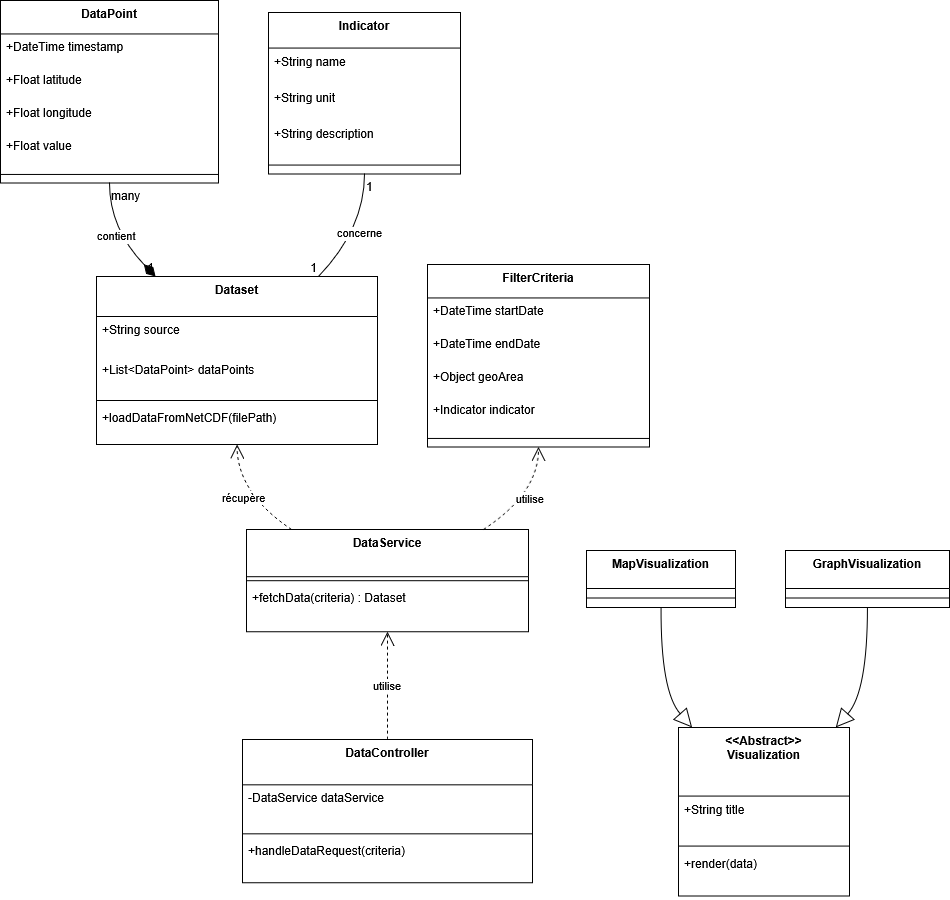

The diagram above was exported from draw.io. Its source (the exported page's mxGraphModel, read from the mxfile embedded in the PNG):
<mxGraphModel dx="1158" dy="626" grid="1" gridSize="10" guides="1" tooltips="1" connect="1" arrows="1" fold="1" page="1" pageScale="1" pageWidth="827" pageHeight="1169" math="0" shadow="0">
  <root>
    <mxCell id="0" />
    <mxCell id="1" parent="0" />
    <mxCell id="T0PFlhXqGNAqH4cSoFsM-36" value="Indicator" style="swimlane;fontStyle=1;align=center;verticalAlign=top;childLayout=stackLayout;horizontal=1;startSize=35.55555555555556;horizontalStack=0;resizeParent=1;resizeParentMax=0;resizeLast=0;collapsible=0;marginBottom=0;" vertex="1" parent="1">
      <mxGeometry x="288" y="32" width="192" height="161.55555555555554" as="geometry" />
    </mxCell>
    <mxCell id="T0PFlhXqGNAqH4cSoFsM-37" value="+String name" style="text;strokeColor=none;fillColor=none;align=left;verticalAlign=top;spacingLeft=4;spacingRight=4;overflow=hidden;rotatable=0;points=[[0,0.5],[1,0.5]];portConstraint=eastwest;" vertex="1" parent="T0PFlhXqGNAqH4cSoFsM-36">
      <mxGeometry y="35.55555555555556" width="192" height="36" as="geometry" />
    </mxCell>
    <mxCell id="T0PFlhXqGNAqH4cSoFsM-38" value="+String unit" style="text;strokeColor=none;fillColor=none;align=left;verticalAlign=top;spacingLeft=4;spacingRight=4;overflow=hidden;rotatable=0;points=[[0,0.5],[1,0.5]];portConstraint=eastwest;" vertex="1" parent="T0PFlhXqGNAqH4cSoFsM-36">
      <mxGeometry y="71.55555555555556" width="192" height="36" as="geometry" />
    </mxCell>
    <mxCell id="T0PFlhXqGNAqH4cSoFsM-39" value="+String description" style="text;strokeColor=none;fillColor=none;align=left;verticalAlign=top;spacingLeft=4;spacingRight=4;overflow=hidden;rotatable=0;points=[[0,0.5],[1,0.5]];portConstraint=eastwest;" vertex="1" parent="T0PFlhXqGNAqH4cSoFsM-36">
      <mxGeometry y="107.55555555555556" width="192" height="36" as="geometry" />
    </mxCell>
    <mxCell id="T0PFlhXqGNAqH4cSoFsM-40" style="line;strokeWidth=1;fillColor=none;align=left;verticalAlign=middle;spacingTop=-1;spacingLeft=3;spacingRight=3;rotatable=0;labelPosition=right;points=[];portConstraint=eastwest;strokeColor=inherit;" vertex="1" parent="T0PFlhXqGNAqH4cSoFsM-36">
      <mxGeometry y="143.55555555555554" width="192" height="18" as="geometry" />
    </mxCell>
    <mxCell id="T0PFlhXqGNAqH4cSoFsM-41" value="Dataset" style="swimlane;fontStyle=1;align=center;verticalAlign=top;childLayout=stackLayout;horizontal=1;startSize=40;horizontalStack=0;resizeParent=1;resizeParentMax=0;resizeLast=0;collapsible=0;marginBottom=0;" vertex="1" parent="1">
      <mxGeometry x="116" y="296" width="281" height="168" as="geometry" />
    </mxCell>
    <mxCell id="T0PFlhXqGNAqH4cSoFsM-42" value="+String source" style="text;strokeColor=none;fillColor=none;align=left;verticalAlign=top;spacingLeft=4;spacingRight=4;overflow=hidden;rotatable=0;points=[[0,0.5],[1,0.5]];portConstraint=eastwest;" vertex="1" parent="T0PFlhXqGNAqH4cSoFsM-41">
      <mxGeometry y="40" width="281" height="40" as="geometry" />
    </mxCell>
    <mxCell id="T0PFlhXqGNAqH4cSoFsM-43" value="+List&lt;DataPoint&gt; dataPoints" style="text;strokeColor=none;fillColor=none;align=left;verticalAlign=top;spacingLeft=4;spacingRight=4;overflow=hidden;rotatable=0;points=[[0,0.5],[1,0.5]];portConstraint=eastwest;" vertex="1" parent="T0PFlhXqGNAqH4cSoFsM-41">
      <mxGeometry y="80" width="281" height="40" as="geometry" />
    </mxCell>
    <mxCell id="T0PFlhXqGNAqH4cSoFsM-44" style="line;strokeWidth=1;fillColor=none;align=left;verticalAlign=middle;spacingTop=-1;spacingLeft=3;spacingRight=3;rotatable=0;labelPosition=right;points=[];portConstraint=eastwest;strokeColor=inherit;" vertex="1" parent="T0PFlhXqGNAqH4cSoFsM-41">
      <mxGeometry y="120" width="281" height="8" as="geometry" />
    </mxCell>
    <mxCell id="T0PFlhXqGNAqH4cSoFsM-45" value="+loadDataFromNetCDF(filePath)" style="text;strokeColor=none;fillColor=none;align=left;verticalAlign=top;spacingLeft=4;spacingRight=4;overflow=hidden;rotatable=0;points=[[0,0.5],[1,0.5]];portConstraint=eastwest;" vertex="1" parent="T0PFlhXqGNAqH4cSoFsM-41">
      <mxGeometry y="128" width="281" height="40" as="geometry" />
    </mxCell>
    <mxCell id="T0PFlhXqGNAqH4cSoFsM-46" value="DataPoint" style="swimlane;fontStyle=1;align=center;verticalAlign=top;childLayout=stackLayout;horizontal=1;startSize=33.45454545454545;horizontalStack=0;resizeParent=1;resizeParentMax=0;resizeLast=0;collapsible=0;marginBottom=0;" vertex="1" parent="1">
      <mxGeometry x="20" y="20" width="218" height="182.45454545454544" as="geometry" />
    </mxCell>
    <mxCell id="T0PFlhXqGNAqH4cSoFsM-47" value="+DateTime timestamp" style="text;strokeColor=none;fillColor=none;align=left;verticalAlign=top;spacingLeft=4;spacingRight=4;overflow=hidden;rotatable=0;points=[[0,0.5],[1,0.5]];portConstraint=eastwest;" vertex="1" parent="T0PFlhXqGNAqH4cSoFsM-46">
      <mxGeometry y="33.45454545454545" width="218" height="33" as="geometry" />
    </mxCell>
    <mxCell id="T0PFlhXqGNAqH4cSoFsM-48" value="+Float latitude" style="text;strokeColor=none;fillColor=none;align=left;verticalAlign=top;spacingLeft=4;spacingRight=4;overflow=hidden;rotatable=0;points=[[0,0.5],[1,0.5]];portConstraint=eastwest;" vertex="1" parent="T0PFlhXqGNAqH4cSoFsM-46">
      <mxGeometry y="66.45454545454545" width="218" height="33" as="geometry" />
    </mxCell>
    <mxCell id="T0PFlhXqGNAqH4cSoFsM-49" value="+Float longitude" style="text;strokeColor=none;fillColor=none;align=left;verticalAlign=top;spacingLeft=4;spacingRight=4;overflow=hidden;rotatable=0;points=[[0,0.5],[1,0.5]];portConstraint=eastwest;" vertex="1" parent="T0PFlhXqGNAqH4cSoFsM-46">
      <mxGeometry y="99.45454545454545" width="218" height="33" as="geometry" />
    </mxCell>
    <mxCell id="T0PFlhXqGNAqH4cSoFsM-50" value="+Float value" style="text;strokeColor=none;fillColor=none;align=left;verticalAlign=top;spacingLeft=4;spacingRight=4;overflow=hidden;rotatable=0;points=[[0,0.5],[1,0.5]];portConstraint=eastwest;" vertex="1" parent="T0PFlhXqGNAqH4cSoFsM-46">
      <mxGeometry y="132.45454545454544" width="218" height="33" as="geometry" />
    </mxCell>
    <mxCell id="T0PFlhXqGNAqH4cSoFsM-51" style="line;strokeWidth=1;fillColor=none;align=left;verticalAlign=middle;spacingTop=-1;spacingLeft=3;spacingRight=3;rotatable=0;labelPosition=right;points=[];portConstraint=eastwest;strokeColor=inherit;" vertex="1" parent="T0PFlhXqGNAqH4cSoFsM-46">
      <mxGeometry y="165.45454545454544" width="218" height="17" as="geometry" />
    </mxCell>
    <mxCell id="T0PFlhXqGNAqH4cSoFsM-52" value="DataController" style="swimlane;fontStyle=1;align=center;verticalAlign=top;childLayout=stackLayout;horizontal=1;startSize=45.333333333333336;horizontalStack=0;resizeParent=1;resizeParentMax=0;resizeLast=0;collapsible=0;marginBottom=0;" vertex="1" parent="1">
      <mxGeometry x="262" y="759" width="290" height="143.33333333333334" as="geometry" />
    </mxCell>
    <mxCell id="T0PFlhXqGNAqH4cSoFsM-53" value="-DataService dataService" style="text;strokeColor=none;fillColor=none;align=left;verticalAlign=top;spacingLeft=4;spacingRight=4;overflow=hidden;rotatable=0;points=[[0,0.5],[1,0.5]];portConstraint=eastwest;" vertex="1" parent="T0PFlhXqGNAqH4cSoFsM-52">
      <mxGeometry y="45.333333333333336" width="290" height="45" as="geometry" />
    </mxCell>
    <mxCell id="T0PFlhXqGNAqH4cSoFsM-54" style="line;strokeWidth=1;fillColor=none;align=left;verticalAlign=middle;spacingTop=-1;spacingLeft=3;spacingRight=3;rotatable=0;labelPosition=right;points=[];portConstraint=eastwest;strokeColor=inherit;" vertex="1" parent="T0PFlhXqGNAqH4cSoFsM-52">
      <mxGeometry y="90.33333333333334" width="290" height="8" as="geometry" />
    </mxCell>
    <mxCell id="T0PFlhXqGNAqH4cSoFsM-55" value="+handleDataRequest(criteria)" style="text;strokeColor=none;fillColor=none;align=left;verticalAlign=top;spacingLeft=4;spacingRight=4;overflow=hidden;rotatable=0;points=[[0,0.5],[1,0.5]];portConstraint=eastwest;" vertex="1" parent="T0PFlhXqGNAqH4cSoFsM-52">
      <mxGeometry y="98.33333333333334" width="290" height="45" as="geometry" />
    </mxCell>
    <mxCell id="T0PFlhXqGNAqH4cSoFsM-56" value="DataService" style="swimlane;fontStyle=1;align=center;verticalAlign=top;childLayout=stackLayout;horizontal=1;startSize=47.2;horizontalStack=0;resizeParent=1;resizeParentMax=0;resizeLast=0;collapsible=0;marginBottom=0;" vertex="1" parent="1">
      <mxGeometry x="266" y="549" width="282" height="102.2" as="geometry" />
    </mxCell>
    <mxCell id="T0PFlhXqGNAqH4cSoFsM-57" style="line;strokeWidth=1;fillColor=none;align=left;verticalAlign=middle;spacingTop=-1;spacingLeft=3;spacingRight=3;rotatable=0;labelPosition=right;points=[];portConstraint=eastwest;strokeColor=inherit;" vertex="1" parent="T0PFlhXqGNAqH4cSoFsM-56">
      <mxGeometry y="47.2" width="282" height="8" as="geometry" />
    </mxCell>
    <mxCell id="T0PFlhXqGNAqH4cSoFsM-58" value="+fetchData(criteria) : Dataset" style="text;strokeColor=none;fillColor=none;align=left;verticalAlign=top;spacingLeft=4;spacingRight=4;overflow=hidden;rotatable=0;points=[[0,0.5],[1,0.5]];portConstraint=eastwest;" vertex="1" parent="T0PFlhXqGNAqH4cSoFsM-56">
      <mxGeometry y="55.2" width="282" height="47" as="geometry" />
    </mxCell>
    <mxCell id="T0PFlhXqGNAqH4cSoFsM-59" value="FilterCriteria" style="swimlane;fontStyle=1;align=center;verticalAlign=top;childLayout=stackLayout;horizontal=1;startSize=33.45454545454545;horizontalStack=0;resizeParent=1;resizeParentMax=0;resizeLast=0;collapsible=0;marginBottom=0;" vertex="1" parent="1">
      <mxGeometry x="447" y="284" width="222" height="182.45454545454544" as="geometry" />
    </mxCell>
    <mxCell id="T0PFlhXqGNAqH4cSoFsM-60" value="+DateTime startDate" style="text;strokeColor=none;fillColor=none;align=left;verticalAlign=top;spacingLeft=4;spacingRight=4;overflow=hidden;rotatable=0;points=[[0,0.5],[1,0.5]];portConstraint=eastwest;" vertex="1" parent="T0PFlhXqGNAqH4cSoFsM-59">
      <mxGeometry y="33.45454545454545" width="222" height="33" as="geometry" />
    </mxCell>
    <mxCell id="T0PFlhXqGNAqH4cSoFsM-61" value="+DateTime endDate" style="text;strokeColor=none;fillColor=none;align=left;verticalAlign=top;spacingLeft=4;spacingRight=4;overflow=hidden;rotatable=0;points=[[0,0.5],[1,0.5]];portConstraint=eastwest;" vertex="1" parent="T0PFlhXqGNAqH4cSoFsM-59">
      <mxGeometry y="66.45454545454545" width="222" height="33" as="geometry" />
    </mxCell>
    <mxCell id="T0PFlhXqGNAqH4cSoFsM-62" value="+Object geoArea" style="text;strokeColor=none;fillColor=none;align=left;verticalAlign=top;spacingLeft=4;spacingRight=4;overflow=hidden;rotatable=0;points=[[0,0.5],[1,0.5]];portConstraint=eastwest;" vertex="1" parent="T0PFlhXqGNAqH4cSoFsM-59">
      <mxGeometry y="99.45454545454545" width="222" height="33" as="geometry" />
    </mxCell>
    <mxCell id="T0PFlhXqGNAqH4cSoFsM-63" value="+Indicator indicator" style="text;strokeColor=none;fillColor=none;align=left;verticalAlign=top;spacingLeft=4;spacingRight=4;overflow=hidden;rotatable=0;points=[[0,0.5],[1,0.5]];portConstraint=eastwest;" vertex="1" parent="T0PFlhXqGNAqH4cSoFsM-59">
      <mxGeometry y="132.45454545454544" width="222" height="33" as="geometry" />
    </mxCell>
    <mxCell id="T0PFlhXqGNAqH4cSoFsM-64" style="line;strokeWidth=1;fillColor=none;align=left;verticalAlign=middle;spacingTop=-1;spacingLeft=3;spacingRight=3;rotatable=0;labelPosition=right;points=[];portConstraint=eastwest;strokeColor=inherit;" vertex="1" parent="T0PFlhXqGNAqH4cSoFsM-59">
      <mxGeometry y="165.45454545454544" width="222" height="17" as="geometry" />
    </mxCell>
    <mxCell id="T0PFlhXqGNAqH4cSoFsM-65" value="&lt;&lt;Abstract&gt;&gt;&#10;Visualization" style="swimlane;fontStyle=1;align=center;verticalAlign=top;childLayout=stackLayout;horizontal=1;startSize=68.57142857142857;horizontalStack=0;resizeParent=1;resizeParentMax=0;resizeLast=0;collapsible=0;marginBottom=0;" vertex="1" parent="1">
      <mxGeometry x="698" y="747" width="171" height="168.57142857142856" as="geometry" />
    </mxCell>
    <mxCell id="T0PFlhXqGNAqH4cSoFsM-66" value="+String title" style="text;strokeColor=none;fillColor=none;align=left;verticalAlign=top;spacingLeft=4;spacingRight=4;overflow=hidden;rotatable=0;points=[[0,0.5],[1,0.5]];portConstraint=eastwest;" vertex="1" parent="T0PFlhXqGNAqH4cSoFsM-65">
      <mxGeometry y="68.57142857142857" width="171" height="46" as="geometry" />
    </mxCell>
    <mxCell id="T0PFlhXqGNAqH4cSoFsM-67" style="line;strokeWidth=1;fillColor=none;align=left;verticalAlign=middle;spacingTop=-1;spacingLeft=3;spacingRight=3;rotatable=0;labelPosition=right;points=[];portConstraint=eastwest;strokeColor=inherit;" vertex="1" parent="T0PFlhXqGNAqH4cSoFsM-65">
      <mxGeometry y="114.57142857142857" width="171" height="8" as="geometry" />
    </mxCell>
    <mxCell id="T0PFlhXqGNAqH4cSoFsM-68" value="+render(data)" style="text;strokeColor=none;fillColor=none;align=left;verticalAlign=top;spacingLeft=4;spacingRight=4;overflow=hidden;rotatable=0;points=[[0,0.5],[1,0.5]];portConstraint=eastwest;" vertex="1" parent="T0PFlhXqGNAqH4cSoFsM-65">
      <mxGeometry y="122.57142857142857" width="171" height="46" as="geometry" />
    </mxCell>
    <mxCell id="T0PFlhXqGNAqH4cSoFsM-69" value="MapVisualization" style="swimlane;fontStyle=1;align=center;verticalAlign=top;childLayout=stackLayout;horizontal=1;startSize=38;horizontalStack=0;resizeParent=1;resizeParentMax=0;resizeLast=0;collapsible=0;marginBottom=0;" vertex="1" parent="1">
      <mxGeometry x="606" y="570" width="149" height="57" as="geometry" />
    </mxCell>
    <mxCell id="T0PFlhXqGNAqH4cSoFsM-70" style="line;strokeWidth=1;fillColor=none;align=left;verticalAlign=middle;spacingTop=-1;spacingLeft=3;spacingRight=3;rotatable=0;labelPosition=right;points=[];portConstraint=eastwest;strokeColor=inherit;" vertex="1" parent="T0PFlhXqGNAqH4cSoFsM-69">
      <mxGeometry y="38" width="149" height="19" as="geometry" />
    </mxCell>
    <mxCell id="T0PFlhXqGNAqH4cSoFsM-71" value="GraphVisualization" style="swimlane;fontStyle=1;align=center;verticalAlign=top;childLayout=stackLayout;horizontal=1;startSize=38;horizontalStack=0;resizeParent=1;resizeParentMax=0;resizeLast=0;collapsible=0;marginBottom=0;" vertex="1" parent="1">
      <mxGeometry x="805" y="570" width="164" height="57" as="geometry" />
    </mxCell>
    <mxCell id="T0PFlhXqGNAqH4cSoFsM-72" style="line;strokeWidth=1;fillColor=none;align=left;verticalAlign=middle;spacingTop=-1;spacingLeft=3;spacingRight=3;rotatable=0;labelPosition=right;points=[];portConstraint=eastwest;strokeColor=inherit;" vertex="1" parent="T0PFlhXqGNAqH4cSoFsM-71">
      <mxGeometry y="38" width="164" height="19" as="geometry" />
    </mxCell>
    <mxCell id="T0PFlhXqGNAqH4cSoFsM-73" value="contient" style="curved=1;startArrow=diamondThin;startSize=14;startFill=1;endArrow=none;exitX=0.21;exitY=0;entryX=0.5;entryY=1;rounded=0;" edge="1" parent="1" source="T0PFlhXqGNAqH4cSoFsM-41" target="T0PFlhXqGNAqH4cSoFsM-46">
      <mxGeometry relative="1" as="geometry">
        <Array as="points">
          <mxPoint x="129" y="248" />
        </Array>
      </mxGeometry>
    </mxCell>
    <mxCell id="T0PFlhXqGNAqH4cSoFsM-74" value="1" style="edgeLabel;resizable=0;labelBackgroundColor=none;fontSize=12;align=right;verticalAlign=bottom;" vertex="1" parent="T0PFlhXqGNAqH4cSoFsM-73">
      <mxGeometry x="-1" relative="1" as="geometry" />
    </mxCell>
    <mxCell id="T0PFlhXqGNAqH4cSoFsM-75" value="many" style="edgeLabel;resizable=0;labelBackgroundColor=none;fontSize=12;align=left;verticalAlign=top;" vertex="1" parent="T0PFlhXqGNAqH4cSoFsM-73">
      <mxGeometry x="1" relative="1" as="geometry" />
    </mxCell>
    <mxCell id="T0PFlhXqGNAqH4cSoFsM-76" value="concerne" style="curved=1;startArrow=none;endArrow=none;exitX=0.79;exitY=0;entryX=0.5;entryY=1;rounded=0;" edge="1" parent="1" source="T0PFlhXqGNAqH4cSoFsM-41" target="T0PFlhXqGNAqH4cSoFsM-36">
      <mxGeometry relative="1" as="geometry">
        <Array as="points">
          <mxPoint x="384" y="248" />
        </Array>
      </mxGeometry>
    </mxCell>
    <mxCell id="T0PFlhXqGNAqH4cSoFsM-77" value="1" style="edgeLabel;resizable=0;labelBackgroundColor=none;fontSize=12;align=right;verticalAlign=bottom;" vertex="1" parent="T0PFlhXqGNAqH4cSoFsM-76">
      <mxGeometry x="-1" relative="1" as="geometry" />
    </mxCell>
    <mxCell id="T0PFlhXqGNAqH4cSoFsM-78" value="1" style="edgeLabel;resizable=0;labelBackgroundColor=none;fontSize=12;align=left;verticalAlign=top;" vertex="1" parent="T0PFlhXqGNAqH4cSoFsM-76">
      <mxGeometry x="1" relative="1" as="geometry" />
    </mxCell>
    <mxCell id="T0PFlhXqGNAqH4cSoFsM-79" value="utilise" style="curved=1;dashed=1;startArrow=none;endArrow=open;endSize=12;exitX=0.5;exitY=0;entryX=0.5;entryY=1;rounded=0;" edge="1" parent="1" source="T0PFlhXqGNAqH4cSoFsM-52" target="T0PFlhXqGNAqH4cSoFsM-56">
      <mxGeometry relative="1" as="geometry">
        <Array as="points" />
      </mxGeometry>
    </mxCell>
    <mxCell id="T0PFlhXqGNAqH4cSoFsM-80" value="récupère" style="curved=1;dashed=1;startArrow=none;endArrow=open;endSize=12;exitX=0.16;exitY=0;entryX=0.5;entryY=1;rounded=0;" edge="1" parent="1" source="T0PFlhXqGNAqH4cSoFsM-56" target="T0PFlhXqGNAqH4cSoFsM-41">
      <mxGeometry relative="1" as="geometry">
        <Array as="points">
          <mxPoint x="257" y="513" />
        </Array>
      </mxGeometry>
    </mxCell>
    <mxCell id="T0PFlhXqGNAqH4cSoFsM-81" value="utilise" style="curved=1;dashed=1;startArrow=none;endArrow=open;endSize=12;exitX=0.84;exitY=0;entryX=0.5;entryY=1;rounded=0;" edge="1" parent="1" source="T0PFlhXqGNAqH4cSoFsM-56" target="T0PFlhXqGNAqH4cSoFsM-59">
      <mxGeometry relative="1" as="geometry">
        <Array as="points">
          <mxPoint x="558" y="513" />
        </Array>
      </mxGeometry>
    </mxCell>
    <mxCell id="T0PFlhXqGNAqH4cSoFsM-82" value="" style="curved=1;startArrow=block;startSize=16;startFill=0;endArrow=none;exitX=0.08;exitY=0;entryX=0.5;entryY=1;rounded=0;" edge="1" parent="1" source="T0PFlhXqGNAqH4cSoFsM-65" target="T0PFlhXqGNAqH4cSoFsM-69">
      <mxGeometry relative="1" as="geometry">
        <Array as="points">
          <mxPoint x="680" y="711" />
        </Array>
      </mxGeometry>
    </mxCell>
    <mxCell id="T0PFlhXqGNAqH4cSoFsM-83" value="" style="curved=1;startArrow=block;startSize=16;startFill=0;endArrow=none;exitX=0.92;exitY=0;entryX=0.5;entryY=1;rounded=0;" edge="1" parent="1" source="T0PFlhXqGNAqH4cSoFsM-65" target="T0PFlhXqGNAqH4cSoFsM-71">
      <mxGeometry relative="1" as="geometry">
        <Array as="points">
          <mxPoint x="887" y="711" />
        </Array>
      </mxGeometry>
    </mxCell>
  </root>
</mxGraphModel>